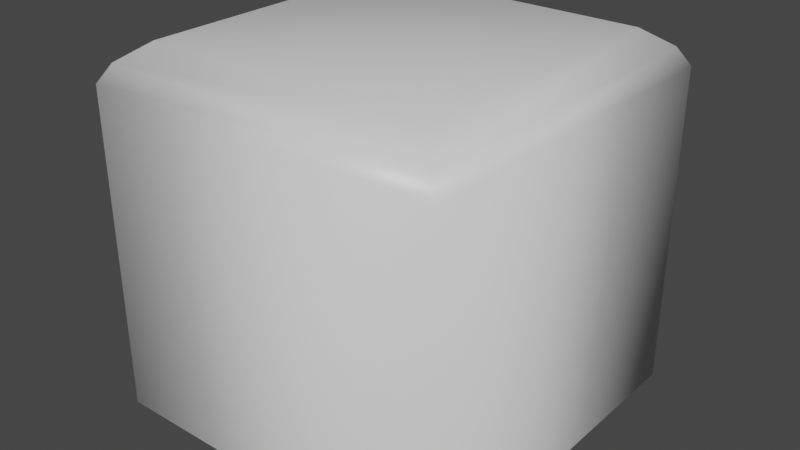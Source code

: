 # Source: block.blend  (saved by Blender 2.82.7; exported with 4.5.12 LTS)
import bpy
from mathutils import Matrix  # noqa: F401  (used for matrix-valued properties, if any)

bpy.ops.wm.read_factory_settings(use_empty=True)
scene = bpy.context.scene
scene.name = 'Scene'

# ---- collections
col_collection = bpy.data.collections.new('Collection'); scene.collection.children.link(col_collection)

# ---- materials (node trees are filled in below, after node groups)
mat_material = bpy.data.materials.new('Material')
mat_material.alpha_threshold = 0.0
mat_material.use_transparent_shadow = False
mat_material.line_color = (0.0, 0.0, 0.0, 1.0)

# ---- material node trees
mat_material.use_nodes = True; mat_material.node_tree.nodes.clear()
_N = mat_material.node_tree.nodes; _L = mat_material.node_tree.links
n0 = _N.new('ShaderNodeOutputMaterial'); n0.name = 'Material Output'; n0.location = (300, 300)
n1 = _N.new('ShaderNodeBsdfPrincipled'); n1.name = 'Principled BSDF'; n1.location = (10, 300)
n1.distribution = 'GGX'
n1.subsurface_method = 'BURLEY'
n1.inputs[2].default_value = 0.4
n1.inputs[3].default_value = 1.45
n1.inputs[27].default_value = (0.0, 0.0, 0.0, 1.0)
n1.inputs[28].default_value = 1.0
_L.new(n1.outputs[0], n0.inputs[0])
n0.is_active_output = True

# ---- world
world_world = bpy.data.worlds.new('World'); scene.world = world_world
world_world.use_nodes = True; world_world.node_tree.nodes.clear()
_N = world_world.node_tree.nodes; _L = world_world.node_tree.links
n0 = _N.new('ShaderNodeOutputWorld'); n0.name = 'World Output'; n0.location = (300, 300)
n1 = _N.new('ShaderNodeBackground'); n1.name = 'Background'; n1.location = (10, 300)
n1.inputs[0].default_value = (0.05088, 0.05088, 0.05088, 1.0)
_L.new(n1.outputs[0], n0.inputs[0])
n0.is_active_output = True
world_world.color = (0.05088, 0.05088, 0.05088)
world_world.use_sun_shadow = False
world_world.sun_shadow_jitter_overblur = 0.0

# ---- meshes
me_cube = bpy.data.meshes.new('Cube')
me_cube.from_pydata([(1.0, 1.0, 0.8), (1.0, 1.0, -1.0), (1.0, -1.0, 0.8), (1.0, -1.0, -1.0), (-1.0, 1.0, 0.8), (-1.0, 1.0, -1.0), (-1.0, -1.0, 0.8), (-1.0, -1.0, -1.0), (0.8, 0.8, 1.0), (0.8, -0.8, 1.0), (-0.8, 0.8, 1.0), (-0.8, -0.8, 1.0), (0.9402, 0.9402, 0.9), (0.9402, -0.9402, 0.9), (-0.9402, 0.9402, 0.9), (-0.9402, -0.9402, 0.9)], [], [(3, 2, 6, 7), (7, 6, 4, 5), (1, 0, 2, 3), (5, 4, 0, 1), (13, 12, 8, 9), (12, 14, 10, 8), (15, 13, 9, 11), (14, 15, 11, 10), (9, 8, 10, 11), (4, 6, 15, 14), (6, 2, 13, 15), (0, 4, 14, 12), (2, 0, 12, 13)])
me_cube.polygons.foreach_set('use_smooth', [True] * 13)
_uv = me_cube.uv_layers.new(name='UVMap')
_uv.uv.foreach_set('vector', [0.1242, 0.4324, 0.1242, 0.1202, 0.4711, 0.1202, 0.4711, 0.4324, 0.5607, 0.06853, 0.8729, 0.06853, 0.8729, 0.4154, 0.5607, 0.4154, 0.533, 0.4138, 0.533, 0.1016, 0.8799, 0.1016, 0.8799, 0.4138, 0.1387, 0.0822, 0.4509, 0.0822, 0.4509, 0.4291, 0.1387, 0.4291, 0.6709, 0.588, 0.6698, 0.9191, 0.6388, 0.8884, 0.6402, 0.6191, 0.6698, 0.9191, 0.3387, 0.9197, 0.3695, 0.8886, 0.6388, 0.8884, 0.3399, 0.5886, 0.6709, 0.588, 0.6402, 0.6191, 0.3708, 0.6193, 0.3387, 0.9197, 0.3399, 0.5886, 0.3708, 0.6193, 0.3695, 0.8886, 0.6402, 0.6191, 0.6388, 0.8884, 0.3695, 0.8886, 0.3708, 0.6193, 0.3176, 0.9421, 0.3176, 0.5675, 0.3399, 0.5886, 0.3387, 0.9197, 0.3176, 0.5675, 0.6921, 0.5656, 0.6709, 0.588, 0.3399, 0.5886, 0.6921, 0.9402, 0.3176, 0.9421, 0.3387, 0.9197, 0.6698, 0.9191, 0.6921, 0.5656, 0.6921, 0.9402, 0.6698, 0.9191, 0.6709, 0.588])
me_cube.materials.append(mat_material)
me_cube.use_remesh_preserve_volume = False
me_cube.use_remesh_preserve_attributes = False
me_cube.use_mirror_vertex_groups = False
me_cube.update()

# ---- objects
ob_cube = bpy.data.objects.new('Cube', me_cube)

# ---- transforms, parenting, visibility, modifiers, constraints
ob_cube.location = (0.0, 0.0, 0.0)
ob_cube.lock_rotations_4d = False
ob_cube.empty_display_type = 'ARROWS'
ob_cube.lineart.crease_threshold = 0.0

# ---- collection membership
col_collection.objects.link(ob_cube)

# ---- scene / render settings (as saved in the file)
scene.frame_start = 1; scene.frame_end = 250; scene.frame_set(1)
scene.render.engine = 'BLENDER_EEVEE_NEXT'
scene.cycles.use_denoising = False
scene.cycles.samples = 128
scene.cycles.sampling_pattern = 'TABULATED_SOBOL'
scene.cycles.use_adaptive_sampling = False
scene.cycles.use_light_tree = False
scene.view_settings.view_transform = 'Filmic'
bpy.context.view_layer.update()

# ---- added for rendering (the .blend has no active camera and no usable light): camera, sun
cam_auto = bpy.data.cameras.new('AutoCamera')
cam_auto.lens = 50.0
cam_auto.sensor_width = 36.0
cam_auto.clip_end = 1000.0
ob_auto_camera = bpy.data.objects.new('AutoCamera', cam_auto)
scene.collection.objects.link(ob_auto_camera)
ob_auto_camera.location = (3.20507, -3.84609, 2.56406)
ob_auto_camera.rotation_euler = (1.09748, -7.21219e-08, 0.694738)
scene.camera = ob_auto_camera
light_auto_sun = bpy.data.lights.new('AutoSun', 'SUN')
light_auto_sun.energy = 3.0
light_auto_sun.angle = 0.0523599
ob_auto_sun = bpy.data.objects.new('AutoSun', light_auto_sun)
scene.collection.objects.link(ob_auto_sun)
ob_auto_sun.rotation_euler = (0.872665, 0.174533, 0.523599)
bpy.context.view_layer.update()
